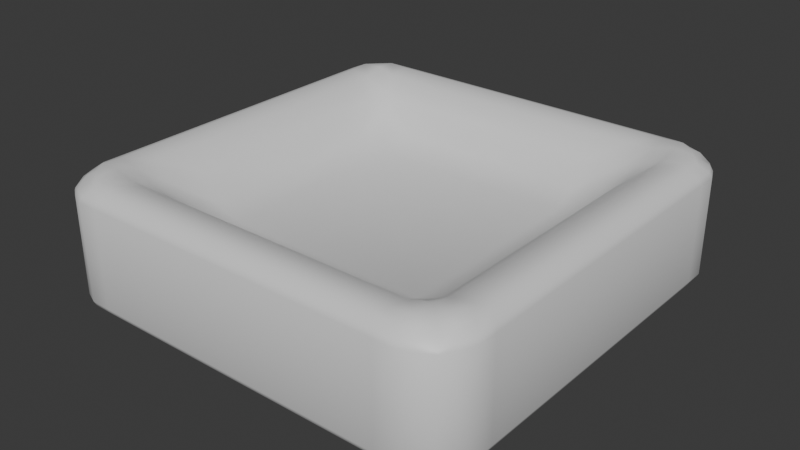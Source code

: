 # Source: Button.blend  (saved by Blender 5.0.118; exported with 4.5.12 LTS)
import bpy
from mathutils import Matrix  # noqa: F401  (used for matrix-valued properties, if any)

bpy.ops.wm.read_factory_settings(use_empty=True)
scene = bpy.context.scene
scene.name = 'Scene'

# ---- collections
col_collection = bpy.data.collections.new('Collection'); scene.collection.children.link(col_collection)

# ---- materials (node trees are filled in below, after node groups)
mat_material = bpy.data.materials.new('Material')
mat_material.alpha_threshold = 0.0
mat_material.use_backface_culling_lightprobe_volume = False
mat_material.roughness = 0.5
mat_material.line_color = (0.0, 0.0, 0.0, 1.0)

# ---- node groups
ng_smooth_by_angle = bpy.data.node_groups.new('Smooth by Angle', 'GeometryNodeTree')
_s = ng_smooth_by_angle.interface.new_socket(name='Mesh', in_out='OUTPUT', socket_type='NodeSocketGeometry')
_s = ng_smooth_by_angle.interface.new_socket(name='Mesh', in_out='INPUT', socket_type='NodeSocketGeometry')
_s = ng_smooth_by_angle.interface.new_socket(name='Angle', in_out='INPUT', socket_type='NodeSocketFloat')
_s.subtype = 'ANGLE'
_s.default_value = 0.5236
_s.min_value = 0.0
_s.max_value = 3.142
_s.description = 'Maximum face angle for smooth edges'
_s = ng_smooth_by_angle.interface.new_socket(name='Ignore Sharpness', in_out='INPUT', socket_type='NodeSocketBool')
_s.force_non_field = True
ng_smooth_by_angle.is_modifier = True
_N = ng_smooth_by_angle.nodes; _L = ng_smooth_by_angle.links
n0 = _N.new('GeometryNodeSetShadeSmooth'); n0.name = 'Set Shade Smooth'; n0.location = (120, -80)
n0.domain = 'EDGE'
n1 = _N.new('GeometryNodeSetShadeSmooth'); n1.name = 'Set Shade Smooth.001'; n1.location = (300, -80)
n2 = _N.new('NodeGroupOutput'); n2.name = 'Group Output'; n2.location = (480, -80)
n3 = _N.new('GeometryNodeInputMeshEdgeAngle'); n3.name = 'Edge Angle'; n3.location = (-440, -240)
n4 = _N.new('NodeGroupInput'); n4.name = 'Group Input'; n4.location = (-80, -80)
n5 = _N.new('GeometryNodeInputEdgeSmooth'); n5.name = 'Is Edge Smooth'; n5.location = (-260, -120)
n6 = _N.new('GeometryNodeInputShadeSmooth'); n6.name = 'Is Shade Smooth'; n6.location = (-440, -397)
n7 = _N.new('FunctionNodeCompare'); n7.name = 'Compare'; n7.location = (-260, -260)
n7.operation = 'LESS_EQUAL'
n7.inputs[6].default_value = (0.0, 0.0, 0.0, 0.0)
n7.inputs[7].default_value = (0.0, 0.0, 0.0, 0.0)
n8 = _N.new('FunctionNodeBooleanMath'); n8.name = 'Boolean Math.001'; n8.location = (-80, -260)
n9 = _N.new('NodeGroupInput'); n9.name = 'Group Input.001'; n9.location = (-440, -329)
n10 = _N.new('NodeGroupInput'); n10.name = 'Group Input.002'; n10.location = (-259, -189)
n11 = _N.new('FunctionNodeBooleanMath'); n11.name = 'Boolean Math'; n11.location = (-80, -149)
n11.operation = 'OR'
n12 = _N.new('FunctionNodeBooleanMath'); n12.name = 'Boolean Math.002'; n12.location = (-260, -380)
n12.operation = 'OR'
n13 = _N.new('NodeGroupInput'); n13.name = 'Group Input.003'; n13.location = (-440, -460)
_L.new(n3.outputs[0], n7.inputs[0])
_L.new(n1.outputs[0], n2.inputs[0])
_L.new(n9.outputs[1], n7.inputs[1])
_L.new(n7.outputs[0], n8.inputs[0])
_L.new(n4.outputs[0], n0.inputs[0])
_L.new(n0.outputs[0], n1.inputs[0])
_L.new(n8.outputs[0], n0.inputs[2])
_L.new(n10.outputs[2], n11.inputs[1])
_L.new(n5.outputs[0], n11.inputs[0])
_L.new(n11.outputs[0], n0.inputs[1])
_L.new(n13.outputs[2], n12.inputs[1])
_L.new(n6.outputs[0], n12.inputs[0])
_L.new(n12.outputs[0], n8.inputs[1])
n2.is_active_output = True

# ---- material node trees
mat_material.use_nodes = True; mat_material.node_tree.nodes.clear()
_N = mat_material.node_tree.nodes; _L = mat_material.node_tree.links
n0 = _N.new('ShaderNodeOutputMaterial'); n0.name = 'Material Output'; n0.location = (200, 100)
n1 = _N.new('ShaderNodeBsdfPrincipled'); n1.name = 'Principled BSDF'; n1.location = (-200, 100)
_L.new(n1.outputs[0], n0.inputs[0])
n0.is_active_output = True

# ---- world
world_world = bpy.data.worlds.new('World'); scene.world = world_world
world_world.use_nodes = True; world_world.node_tree.nodes.clear()
_N = world_world.node_tree.nodes; _L = world_world.node_tree.links
n0 = _N.new('ShaderNodeOutputWorld'); n0.name = 'World Output'; n0.location = (200, 100)
n1 = _N.new('ShaderNodeBackground'); n1.name = 'Background'; n1.location = (-200, 100)
n1.inputs[0].default_value = (0.05088, 0.05088, 0.05088, 1.0)
_L.new(n1.outputs[0], n0.inputs[0])
n0.is_active_output = True
world_world.color = (0.05088, 0.05088, 0.05088)
world_world.sun_shadow_jitter_overblur = 0.0

# ---- meshes
me_cube = bpy.data.meshes.new('Cube')
me_cube.from_pydata([(0.4754, -0.4754, 0.15), (0.5041, 0.0, 0.15), (0.495, -0.495, -2.98e-08), (0.0, -0.5041, 0.15), (0.0, 0.0, 0.02091), (0.0, -0.53, 0.0), (0.33, -3.725e-09, 0.05091), (0.33, -0.53, 0.0), (0.3127, -0.5041, 0.15), (0.5041, -0.3127, 0.15), (0.53, -0.33, 0.0), (0.0, -0.33, 0.05091), (0.33, -0.33, 0.0822), (0.5041, -0.4084, 0.15), (0.53, -0.43, -2.98e-08), (0.0, -0.43, 0.1479), (0.33, -0.43, 0.15), (0.4084, -0.5041, 0.15), (0.43, 0.0, 0.1479), (0.43, -0.53, 0.0), (0.43, -0.33, 0.15), (0.43, -0.43, 0.1634), (0.4897, -0.4419, 0.15), (0.515, -0.465, -2.98e-08), (0.0, -0.48, 0.1575), (0.33, -0.48, 0.1575), (0.43, -0.48, 0.16), (0.4419, -0.4897, 0.15), (0.48, -0.33, 0.1575), (0.48, -0.43, 0.16), (0.48, 0.0, 0.1575), (0.465, -0.515, 0.0), (0.4596, -0.4598, 0.158), (0.5041, -0.2362, 0.15), (0.53, -0.25, 0.0), (0.0, -0.25, 0.02091), (0.33, -0.25, 0.05091), (0.43, -0.25, 0.1479), (0.48, -0.25, 0.1575), (0.25, 0.0, 0.02091), (0.25, -0.53, 0.0), (0.2362, -0.5041, 0.15), (0.25, -0.33, 0.05091), (0.25, -0.43, 0.1479), (0.25, -0.48, 0.1575), (0.25, -0.25, 0.02091), (0.38, -7.451e-09, 0.1097), (0.38, -0.53, 0.0), (0.3606, -0.5041, 0.15), (0.38, -0.33, 0.1097), (0.38, -0.43, 0.15), (0.38, -0.48, 0.1575), (0.38, -0.25, 0.1097), (0.5041, -0.3606, 0.15), (0.53, -0.38, -2.98e-08), (0.0, -0.38, 0.1097), (0.33, -0.38, 0.1097), (0.43, -0.38, 0.15), (0.48, -0.38, 0.1575), (0.25, -0.38, 0.1097), (0.38, -0.38, 0.1252), (0.495, -0.495, 0.1176), (0.0, -0.53, 0.12), (0.53, -7.451e-09, 0.12), (0.33, -0.53, 0.12), (0.53, -0.33, 0.12), (0.53, -0.43, 0.12), (0.43, -0.53, 0.12), (0.515, -0.465, 0.12), (0.465, -0.515, 0.12), (0.53, -0.25, 0.12), (0.25, -0.53, 0.12), (0.38, -0.53, 0.12), (0.53, -0.38, 0.12), (0.0, -0.5242, 0.1329), (0.5242, 0.0, 0.1329), (0.53, 0.0, 0.0), (0.4932, -0.4932, 0.1233), (0.3262, -0.5242, 0.1329), (0.5242, -0.3262, 0.1329), (0.5242, -0.4252, 0.1329), (0.4252, -0.5242, 0.1329), (0.5094, -0.4599, 0.1329), (0.4599, -0.5094, 0.1329), (0.5242, -0.2469, 0.1329), (0.2469, -0.5242, 0.1329), (0.3757, -0.5242, 0.1329), (0.5242, -0.3757, 0.1329)], [], [(71, 62, 5, 40), (68, 61, 2, 23), (32, 27, 0, 22), (44, 41, 8, 25), (72, 64, 7, 47), (45, 42, 12, 36), (38, 28, 9, 33), (70, 65, 10, 34), (59, 43, 16, 56), (58, 29, 13, 53), (73, 66, 14, 54), (60, 50, 21, 57), (52, 49, 20, 37), (69, 67, 19, 31), (51, 48, 17, 26), (50, 51, 26, 21), (43, 44, 25, 16), (29, 32, 22, 13), (66, 68, 23, 14), (21, 26, 32, 29), (61, 69, 31, 2), (57, 21, 29, 58), (37, 20, 28, 38), (26, 17, 27, 32), (18, 37, 38, 30), (46, 52, 37, 18), (30, 38, 33, 1), (39, 45, 36, 6), (4, 35, 45, 39), (15, 24, 44, 43), (55, 15, 43, 59), (35, 11, 42, 45), (24, 3, 41, 44), (64, 71, 40, 7), (6, 36, 52, 46), (16, 25, 51, 50), (25, 8, 48, 51), (36, 12, 49, 52), (56, 16, 50, 60), (67, 72, 47, 19), (12, 56, 60, 49), (11, 55, 59, 42), (20, 57, 58, 28), (49, 60, 57, 20), (65, 73, 54, 10), (28, 58, 53, 9), (42, 59, 56, 12), (79, 87, 73, 65), (81, 86, 72, 67), (78, 85, 71, 64), (75, 84, 70, 63), (77, 83, 69, 61), (80, 82, 68, 66), (83, 81, 67, 69), (87, 80, 66, 73), (84, 79, 65, 70), (86, 78, 64, 72), (82, 77, 61, 68), (85, 74, 62, 71), (41, 3, 74, 85), (22, 0, 77, 82), (48, 8, 78, 86), (33, 9, 79, 84), (53, 13, 80, 87), (27, 17, 81, 83), (13, 22, 82, 80), (0, 27, 83, 77), (1, 33, 84, 75), (8, 41, 85, 78), (17, 48, 86, 81), (9, 53, 87, 79), (76, 63, 70, 34)])
me_cube.polygons.foreach_set('use_smooth', [True] * 72)
_uv = me_cube.uv_layers.new(name='UVMap')
_uv.uv.foreach_set('vector', [0.695, 0.525, 0.875, 0.525, 0.875, 0.75, 0.695, 0.75, 0.6125, 0.525, 0.625, 0.525, 0.625, 0.75, 0.6125, 0.75, 0.6125, 0.4875, 0.625, 0.4875, 0.625, 0.5, 0.6125, 0.5, 0.6125, 0.43, 0.625, 0.43, 0.625, 0.45, 0.6125, 0.45, 0.6625, 0.525, 0.675, 0.525, 0.675, 0.75, 0.6625, 0.75, 0.555, 0.43, 0.575, 0.43, 0.575, 0.45, 0.555, 0.45, 0.555, 0.4875, 0.575, 0.4875, 0.575, 0.5, 0.555, 0.5, 0.555, 0.525, 0.575, 0.525, 0.575, 0.75, 0.555, 0.75, 0.5875, 0.43, 0.6, 0.43, 0.6, 0.45, 0.5875, 0.45, 0.5875, 0.4875, 0.6, 0.4875, 0.6, 0.5, 0.5875, 0.5, 0.5875, 0.525, 0.6, 0.525, 0.6, 0.75, 0.5875, 0.75, 0.5875, 0.4625, 0.6, 0.4625, 0.6, 0.475, 0.5875, 0.475, 0.555, 0.4625, 0.575, 0.4625, 0.575, 0.475, 0.555, 0.475, 0.6375, 0.525, 0.65, 0.525, 0.65, 0.75, 0.6375, 0.75, 0.6125, 0.4625, 0.625, 0.4625, 0.625, 0.475, 0.6125, 0.475, 0.6, 0.4625, 0.6125, 0.4625, 0.6125, 0.475, 0.6, 0.475, 0.6, 0.43, 0.6125, 0.43, 0.6125, 0.45, 0.6, 0.45, 0.6, 0.4875, 0.6125, 0.4875, 0.6125, 0.5, 0.6, 0.5, 0.6, 0.525, 0.6125, 0.525, 0.6125, 0.75, 0.6, 0.75, 0.6, 0.475, 0.6125, 0.475, 0.6125, 0.4875, 0.6, 0.4875, 0.625, 0.525, 0.6375, 0.525, 0.6375, 0.75, 0.625, 0.75, 0.5875, 0.475, 0.6, 0.475, 0.6, 0.4875, 0.5875, 0.4875, 0.555, 0.475, 0.575, 0.475, 0.575, 0.4875, 0.555, 0.4875, 0.6125, 0.475, 0.625, 0.475, 0.625, 0.4875, 0.6125, 0.4875, 0.375, 0.475, 0.555, 0.475, 0.555, 0.4875, 0.375, 0.4875, 0.375, 0.4625, 0.555, 0.4625, 0.555, 0.475, 0.375, 0.475, 0.375, 0.4875, 0.555, 0.4875, 0.555, 0.5, 0.375, 0.5, 0.375, 0.43, 0.555, 0.43, 0.555, 0.45, 0.375, 0.45, 0.375, 0.25, 0.555, 0.25, 0.555, 0.43, 0.375, 0.43, 0.6, 0.25, 0.6125, 0.25, 0.6125, 0.43, 0.6, 0.43, 0.5875, 0.25, 0.6, 0.25, 0.6, 0.43, 0.5875, 0.43, 0.555, 0.25, 0.575, 0.25, 0.575, 0.43, 0.555, 0.43, 0.6125, 0.25, 0.625, 0.25, 0.625, 0.43, 0.6125, 0.43, 0.675, 0.525, 0.695, 0.525, 0.695, 0.75, 0.675, 0.75, 0.375, 0.45, 0.555, 0.45, 0.555, 0.4625, 0.375, 0.4625, 0.6, 0.45, 0.6125, 0.45, 0.6125, 0.4625, 0.6, 0.4625, 0.6125, 0.45, 0.625, 0.45, 0.625, 0.4625, 0.6125, 0.4625, 0.555, 0.45, 0.575, 0.45, 0.575, 0.4625, 0.555, 0.4625, 0.5875, 0.45, 0.6, 0.45, 0.6, 0.4625, 0.5875, 0.4625, 0.65, 0.525, 0.6625, 0.525, 0.6625, 0.75, 0.65, 0.75, 0.575, 0.45, 0.5875, 0.45, 0.5875, 0.4625, 0.575, 0.4625, 0.575, 0.25, 0.5875, 0.25, 0.5875, 0.43, 0.575, 0.43, 0.575, 0.475, 0.5875, 0.475, 0.5875, 0.4875, 0.575, 0.4875, 0.575, 0.4625, 0.5875, 0.4625, 0.5875, 0.475, 0.575, 0.475, 0.575, 0.525, 0.5875, 0.525, 0.5875, 0.75, 0.575, 0.75, 0.575, 0.4875, 0.5875, 0.4875, 0.5875, 0.5, 0.575, 0.5, 0.575, 0.43, 0.5875, 0.43, 0.5875, 0.45, 0.575, 0.45, 0.575, 0.5194, 0.5875, 0.5194, 0.5875, 0.525, 0.575, 0.525, 0.65, 0.5194, 0.6625, 0.5194, 0.6625, 0.525, 0.65, 0.525, 0.675, 0.5194, 0.695, 0.5194, 0.695, 0.525, 0.675, 0.525, 0.3752, 0.5193, 0.555, 0.5194, 0.555, 0.525, 0.375, 0.525, 0.625, 0.5194, 0.6375, 0.5194, 0.6375, 0.525, 0.625, 0.525, 0.6, 0.5194, 0.6125, 0.5194, 0.6125, 0.525, 0.6, 0.525, 0.6375, 0.5194, 0.65, 0.5194, 0.65, 0.525, 0.6375, 0.525, 0.5875, 0.5194, 0.6, 0.5194, 0.6, 0.525, 0.5875, 0.525, 0.555, 0.5194, 0.575, 0.5194, 0.575, 0.525, 0.555, 0.525, 0.6625, 0.5194, 0.675, 0.5194, 0.675, 0.525, 0.6625, 0.525, 0.6125, 0.5194, 0.625, 0.5194, 0.625, 0.525, 0.6125, 0.525, 0.695, 0.5194, 0.875, 0.5194, 0.875, 0.525, 0.695, 0.525, 0.695, 0.5, 0.875, 0.5, 0.875, 0.5194, 0.695, 0.5194, 0.6125, 0.5, 0.625, 0.5, 0.625, 0.5194, 0.6125, 0.5194, 0.6625, 0.5, 0.675, 0.5, 0.675, 0.5194, 0.6625, 0.5194, 0.555, 0.5, 0.575, 0.5, 0.575, 0.5194, 0.555, 0.5194, 0.5875, 0.5, 0.6, 0.5, 0.6, 0.5194, 0.5875, 0.5194, 0.6375, 0.5, 0.65, 0.5, 0.65, 0.5194, 0.6375, 0.5194, 0.6, 0.5, 0.6125, 0.5, 0.6125, 0.5194, 0.6, 0.5194, 0.625, 0.5, 0.6375, 0.5, 0.6375, 0.5194, 0.625, 0.5194, 0.375, 0.5, 0.555, 0.5, 0.555, 0.5194, 0.3752, 0.5193, 0.675, 0.5, 0.695, 0.5, 0.695, 0.5194, 0.675, 0.5194, 0.65, 0.5, 0.6625, 0.5, 0.6625, 0.5194, 0.65, 0.5194, 0.575, 0.5, 0.5875, 0.5, 0.5875, 0.5194, 0.575, 0.5194, 0.0, 0.0, 0.375, 0.525, 0.555, 0.525, 0.555, 0.75])
me_cube.materials.append(mat_material)
me_cube.use_mirror_vertex_groups = False
me_cube.update()

# ---- objects
ob_cube = bpy.data.objects.new('Cube', me_cube)

# ---- transforms, parenting, visibility, modifiers, constraints
ob_cube.location = (0.0, 0.0, 0.0)
ob_cube.lock_rotations_4d = False
ob_cube.empty_display_type = 'ARROWS'
ob_cube.lineart.crease_threshold = 0.0
_m = ob_cube.modifiers.new('Mirror', 'MIRROR')
_m.use_axis = (True, True, True)
_m = ob_cube.modifiers.new('Smooth by Angle', 'NODES')
_m.node_group = ng_smooth_by_angle
_m.use_pin_to_last = True
_m.show_group_selector = False

# ---- collection membership
col_collection.objects.link(ob_cube)

# ---- scene / render settings (as saved in the file)
scene.frame_start = 1; scene.frame_end = 250; scene.frame_set(1)
scene.render.engine = 'BLENDER_EEVEE_NEXT'
scene.render.bake_bias = 0.0
scene.render.bake_samples = 0
scene.cycles.sampling_pattern = 'TABULATED_SOBOL'
scene.eevee.use_volume_custom_range = False
bpy.context.view_layer.update()

# ---- added for rendering (the .blend has no active camera and no usable light): camera, sun
cam_auto = bpy.data.cameras.new('AutoCamera')
cam_auto.lens = 50.0
cam_auto.sensor_width = 36.0
cam_auto.clip_end = 1000.0
ob_auto_camera = bpy.data.objects.new('AutoCamera', cam_auto)
scene.collection.objects.link(ob_auto_camera)
ob_auto_camera.location = (1.41954, -1.70344, 1.13563)
ob_auto_camera.rotation_euler = (1.09748, -7.21219e-08, 0.694738)
scene.camera = ob_auto_camera
light_auto_sun = bpy.data.lights.new('AutoSun', 'SUN')
light_auto_sun.energy = 3.0
light_auto_sun.angle = 0.0523599
ob_auto_sun = bpy.data.objects.new('AutoSun', light_auto_sun)
scene.collection.objects.link(ob_auto_sun)
ob_auto_sun.rotation_euler = (0.872665, 0.174533, 0.523599)
bpy.context.view_layer.update()
